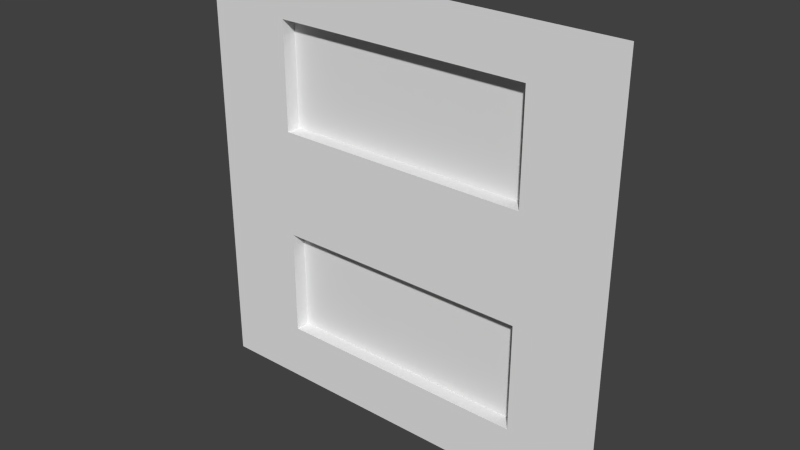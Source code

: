 # Source: EntranceWall30.blend  (saved by Blender 2.66.1; exported with 4.5.12 LTS)
import bpy
from mathutils import Matrix  # noqa: F401  (used for matrix-valued properties, if any)

bpy.ops.wm.read_factory_settings(use_empty=True)
scene = bpy.context.scene
scene.name = 'Scene'

# ---- collections
col_collection_1 = bpy.data.collections.new('Collection 1'); scene.collection.children.link(col_collection_1)

# ---- materials (node trees are filled in below, after node groups)
mat_material = bpy.data.materials.new('Material')
mat_material.alpha_threshold = 0.0
mat_material.use_transparent_shadow = False
mat_material.roughness = 0.5
mat_material.line_color = (0.0, 0.0, 0.0, 1.0)

# ---- material node trees

# ---- world
world_world = bpy.data.worlds.new('World'); scene.world = world_world
world_world.color = (0.05088, 0.05088, 0.05088)
world_world.use_sun_shadow = False
world_world.sun_shadow_jitter_overblur = 0.0
world_world.cycles.sampling_method = 'MANUAL'
world_world.cycles.sample_map_resolution = 256

# ---- meshes
me_entrancewall30 = bpy.data.meshes.new('EntranceWall30')
me_entrancewall30.from_pydata([(-2.4, 1.15, 9.06e-08), (-2.4, 0.4, 3.775e-08), (0.0, 3.0, 2.265e-07), (-3.0, 3.0, 2.265e-07), (-2.4, 1.9, 1.359e-07), (-2.4, 2.65, 1.887e-07), (-0.6, 1.9, 1.359e-07), (-0.6, 2.65, 1.887e-07), (-2.4, 1.9, -0.1), (-2.4, 2.65, -0.1), (-0.6, 1.9, -0.1), (-0.6, 2.65, -0.1), (-0.6, 0.4, 3.775e-08), (-0.6, 1.15, 9.06e-08), (-2.4, 0.4, -0.1), (-2.4, 1.15, -0.1), (-0.6, 0.4, -0.1), (-0.6, 1.15, -0.1), (-3.0, 0.0, 0.0), (0.0, 0.0, 0.0)], [], [(7, 2, 3, 5, 9, 11), (4, 6, 10, 8), (17, 15, 14, 16), (7, 5, 9, 11), (6, 7, 11, 10), (5, 4, 8, 9), (1, 12, 16, 14), (10, 11, 9, 8), (13, 0, 15, 17), (12, 13, 17, 16), (0, 1, 14, 15), (13, 6, 4, 0), (0, 4, 5, 3, 18, 1), (19, 12, 1, 18), (2, 7, 6, 13, 12, 19)])
_uv = me_entrancewall30.uv_layers.new(name='UVMap')
_uv.uv.foreach_set('vector', [0.5234, 0.6719, 0.5586, 0.6992, 0.3984, 0.6992, 0.4297, 0.6719, 0.4146, 0.6851, 0.5393, 0.6851, 0.5352, 0.6484, 0.6328, 0.6484, 0.6487, 0.6279, 0.52, 0.6279, 0.5002, 0.1243, 0.3755, 0.1243, 0.3755, 0.06323, 0.5002, 0.06323, 0.5234, 0.6484, 0.4297, 0.6484, 0.4146, 0.6538, 0.5393, 0.6538, 0.5469, 0.6484, 0.5859, 0.6484, 0.6018, 0.6538, 0.5627, 0.6279, 0.5859, 0.6484, 0.5469, 0.6484, 0.5317, 0.6279, 0.5708, 0.6538, 0.5352, 0.6484, 0.6328, 0.6484, 0.6487, 0.6279, 0.52, 0.6279, 0.5002, 0.06323, 0.5002, 0.1243, 0.3755, 0.1243, 0.3755, 0.06323, 0.5234, 0.6484, 0.4297, 0.6484, 0.4146, 0.6538, 0.5393, 0.6538, 0.5859, 0.6484, 0.6211, 0.6484, 0.637, 0.6538, 0.6018, 0.6279, 0.5156, 0.6484, 0.4766, 0.6484, 0.4614, 0.6279, 0.5005, 0.6538, 0.5234, 0.6016, 0.5234, 0.6367, 0.4297, 0.6367, 0.4297, 0.6016, 0.5352, 0.6016, 0.5352, 0.6367, 0.5352, 0.6719, 0.5039, 0.6992, 0.5039, 0.5391, 0.5352, 0.5664, 0.5586, 0.6484, 0.5234, 0.6719, 0.4297, 0.6719, 0.3984, 0.6484, 0.5586, 0.5938, 0.5234, 0.5664, 0.5234, 0.5312, 0.5234, 0.4961, 0.5234, 0.4609, 0.5586, 0.4336])
me_entrancewall30.materials.append(mat_material)
me_entrancewall30.use_remesh_preserve_volume = False
me_entrancewall30.use_remesh_preserve_attributes = False
me_entrancewall30.use_mirror_vertex_groups = False
me_entrancewall30.update()

# ---- objects
ob_entrancewall30 = bpy.data.objects.new('EntranceWall30', me_entrancewall30)

# ---- transforms, parenting, visibility, modifiers, constraints
ob_entrancewall30.location = (0.0, 0.0, 0.0)
ob_entrancewall30.rotation_euler = (1.571, 0.0, 0.0)
ob_entrancewall30.lock_rotations_4d = False
ob_entrancewall30.empty_display_type = 'ARROWS'
ob_entrancewall30.lineart.crease_threshold = 0.0

# ---- collection membership
col_collection_1.objects.link(ob_entrancewall30)

# ---- scene / render settings (as saved in the file)
scene.frame_start = 1; scene.frame_end = 250; scene.frame_set(1)
scene.render.engine = 'BLENDER_EEVEE_NEXT'
scene.render.image_settings.color_mode = 'RGB'
scene.render.image_settings.compression = 90
scene.render.resolution_percentage = 50
scene.render.dither_intensity = 0.0
scene.render.bake_margin = 2
scene.cycles.use_denoising = False
scene.cycles.samples = 10
scene.cycles.sampling_pattern = 'TABULATED_SOBOL'
scene.cycles.light_sampling_threshold = 0.0
scene.cycles.use_adaptive_sampling = False
scene.cycles.use_light_tree = False
scene.cycles.blur_glossy = 0.0
scene.cycles.volume_bounces = 1
scene.cycles.pixel_filter_type = 'GAUSSIAN'
scene.cycles.sample_clamp_indirect = 0.0
scene.view_settings.view_transform = 'Standard'
bpy.context.view_layer.update()

# ---- added for rendering (the .blend has no active camera and no usable light): camera, sun
cam_auto = bpy.data.cameras.new('AutoCamera')
cam_auto.lens = 50.0
cam_auto.sensor_width = 36.0
cam_auto.clip_end = 1000.0
ob_auto_camera = bpy.data.objects.new('AutoCamera', cam_auto)
scene.collection.objects.link(ob_auto_camera)
ob_auto_camera.location = (2.42649, -4.66178, 4.64119)
ob_auto_camera.rotation_euler = (1.09748, -7.21219e-08, 0.694738)
scene.camera = ob_auto_camera
light_auto_sun = bpy.data.lights.new('AutoSun', 'SUN')
light_auto_sun.energy = 3.0
light_auto_sun.angle = 0.0523599
ob_auto_sun = bpy.data.objects.new('AutoSun', light_auto_sun)
scene.collection.objects.link(ob_auto_sun)
ob_auto_sun.rotation_euler = (0.872665, 0.174533, 0.523599)
bpy.context.view_layer.update()

